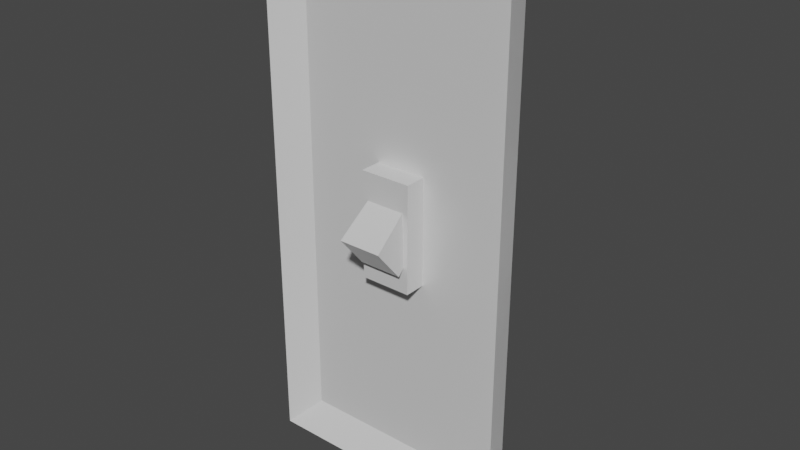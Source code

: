 # Source: Light_switch.blend  (saved by Blender 3.6.11; exported with 4.5.12 LTS)
import bpy
from mathutils import Matrix  # noqa: F401  (used for matrix-valued properties, if any)

bpy.ops.wm.read_factory_settings(use_empty=True)
scene = bpy.context.scene
scene.name = 'Scene'

# ---- materials (node trees are filled in below, after node groups)
mat_plastic = bpy.data.materials.new('Plastic')

# ---- node groups
ng_auto_smooth = bpy.data.node_groups.new('Auto Smooth', 'GeometryNodeTree')
_s = ng_auto_smooth.interface.new_socket(name='Geometry', in_out='OUTPUT', socket_type='NodeSocketGeometry')
_s = ng_auto_smooth.interface.new_socket(name='Geometry', in_out='INPUT', socket_type='NodeSocketGeometry')
_s = ng_auto_smooth.interface.new_socket(name='Angle', in_out='INPUT', socket_type='NodeSocketFloat')
_s.subtype = 'ANGLE'
_s.min_value = 0.0
_s.max_value = 3.142
ng_auto_smooth.is_modifier = True
_N = ng_auto_smooth.nodes; _L = ng_auto_smooth.links
n0 = _N.new('NodeGroupOutput'); n0.name = 'Group Output'; n0.location = (480, -100)
n1 = _N.new('NodeGroupInput'); n1.name = 'Group Input'; n1.location = (-420, -300)
n2 = _N.new('NodeGroupInput'); n2.name = 'Group Input.001'; n2.location = (-60, -100)
n3 = _N.new('GeometryNodeSetShadeSmooth'); n3.name = 'Set Shade Smooth'; n3.location = (120, -100)
n3.domain = 'EDGE'
n4 = _N.new('GeometryNodeSetShadeSmooth'); n4.name = 'Set Shade Smooth.001'; n4.location = (300, -100)
n5 = _N.new('GeometryNodeInputMeshEdgeAngle'); n5.name = 'Edge Angle'; n5.location = (-420, -220)
n6 = _N.new('GeometryNodeInputEdgeSmooth'); n6.name = 'Is Edge Smooth'; n6.location = (-60, -160)
n7 = _N.new('GeometryNodeInputShadeSmooth'); n7.name = 'Is Face Smooth'; n7.location = (-240, -340)
n8 = _N.new('FunctionNodeBooleanMath'); n8.name = 'Boolean Math'; n8.location = (-60, -220)
n9 = _N.new('FunctionNodeCompare'); n9.name = 'Compare'; n9.location = (-240, -180)
n9.operation = 'LESS_EQUAL'
_L.new(n5.outputs[0], n9.inputs[0])
_L.new(n4.outputs[0], n0.inputs[0])
_L.new(n1.outputs[1], n9.inputs[1])
_L.new(n9.outputs[0], n8.inputs[0])
_L.new(n7.outputs[0], n8.inputs[1])
_L.new(n2.outputs[0], n3.inputs[0])
_L.new(n6.outputs[0], n3.inputs[1])
_L.new(n3.outputs[0], n4.inputs[0])
_L.new(n8.outputs[0], n3.inputs[2])
n0.is_active_output = True

# ---- material node trees
mat_plastic.use_nodes = True; mat_plastic.node_tree.nodes.clear()
_N = mat_plastic.node_tree.nodes; _L = mat_plastic.node_tree.links
n0 = _N.new('ShaderNodeBsdfPrincipled'); n0.name = 'Principled BSDF'; n0.location = (10, 300)
n0.distribution = 'GGX'
n0.subsurface_method = 'RANDOM_WALK_SKIN'
n0.inputs[0].default_value = (0.7399, 0.7399, 0.7399, 1.0)
n0.inputs[1].default_value = 0.1064
n0.inputs[2].default_value = 0.3409
n0.inputs[3].default_value = 1.45
n0.inputs[27].default_value = (0.0, 0.0, 0.0, 1.0)
n0.inputs[28].default_value = 1.0
n1 = _N.new('ShaderNodeOutputMaterial'); n1.name = 'Material Output'; n1.location = (300, 300)
_L.new(n0.outputs[0], n1.inputs[0])
n1.is_active_output = True

# ---- world
world_world = bpy.data.worlds.new('World'); scene.world = world_world
world_world.use_nodes = True; world_world.node_tree.nodes.clear()
_N = world_world.node_tree.nodes; _L = world_world.node_tree.links
n0 = _N.new('ShaderNodeOutputWorld'); n0.name = 'World Output'; n0.location = (300, 300)
n1 = _N.new('ShaderNodeBackground'); n1.name = 'Background'; n1.location = (10, 300)
n1.inputs[0].default_value = (0.05088, 0.05088, 0.05088, 1.0)
_L.new(n1.outputs[0], n0.inputs[0])
n0.is_active_output = True
world_world.color = (0.05088, 0.05088, 0.05088)
world_world.use_sun_shadow = False
world_world.sun_shadow_jitter_overblur = 0.0

# ---- meshes
me_base = bpy.data.meshes.new('Base')
me_base.from_pydata([(-0.05, -0.1, 0.0), (0.05, -0.1, 0.0), (-0.05, 0.1, 0.0), (0.05, 0.1, 0.0), (0.00952, 0.01994, 0.008), (0.00952, -0.01994, 0.008), (-0.00952, -0.01994, 0.008), (-0.00952, 0.01994, 0.008), (0.04, -0.09, 0.008), (-0.04, -0.09, 0.008), (-0.04, 0.09, 0.008), (0.04, 0.09, 0.008), (0.00952, -0.01994, 1.863e-09), (-0.00952, -0.01994, 1.863e-09), (-0.00952, 0.01994, -1.863e-09), (0.00952, 0.01994, -1.863e-09)], [], [(0, 1, 8, 9), (3, 2, 10, 11), (2, 0, 9, 10), (1, 3, 11, 8), (6, 5, 12, 13), (5, 6, 9, 8), (7, 4, 11, 10), (6, 7, 10, 9), (4, 5, 8, 11), (13, 12, 15, 14), (5, 4, 15, 12), (4, 7, 14, 15), (7, 6, 13, 14)])
_uv = me_base.uv_layers.new(name='UVMap')
_uv.uv.foreach_set('vector', [0.0, 0.0, 1.0, 0.0, 1.0, 0.0, 0.0, 0.0, 1.0, 1.0, 0.0, 1.0, 0.0, 1.0, 1.0, 1.0, 0.0, 1.0, 0.0, 0.0, 0.0, 0.0, 0.0, 1.0, 1.0, 0.0, 1.0, 1.0, 1.0, 1.0, 1.0, 0.0, 0.381, 0.1693, 0.619, 0.1693, 0.619, 0.1693, 0.381, 0.1693, 0.619, 0.1693, 0.381, 0.1693, 0.0, 0.0, 1.0, 0.0, 0.381, 0.8307, 0.619, 0.8307, 1.0, 1.0, 0.0, 1.0, 0.381, 0.1693, 0.381, 0.8307, 0.0, 1.0, 0.0, 0.0, 0.619, 0.8307, 0.619, 0.1693, 1.0, 0.0, 1.0, 1.0, 0.381, 0.1693, 0.619, 0.1693, 0.619, 0.8307, 0.381, 0.8307, 0.619, 0.1693, 0.619, 0.8307, 0.619, 0.8307, 0.619, 0.1693, 0.619, 0.8307, 0.381, 0.8307, 0.381, 0.8307, 0.619, 0.8307, 0.381, 0.8307, 0.381, 0.1693, 0.381, 0.1693, 0.381, 0.8307])
me_base.materials.append(mat_plastic)
me_base.update()
me_switch = bpy.data.meshes.new('Switch')
me_switch.from_pydata([(-0.008, 0.008, -0.01), (-0.008, -0.008, -0.01), (0.008, 0.008, -0.01), (0.008, -0.008, -0.01), (-0.002153, 0.002153, 0.03), (-0.006391, 0.006391, 0.028), (-0.004214, 0.004214, 0.02958), (-0.002153, -0.002153, 0.03), (-0.006391, -0.006391, 0.028), (-0.004214, -0.004214, 0.02958), (0.002153, 0.002153, 0.03), (0.006391, 0.006391, 0.028), (0.004214, 0.004214, 0.02958), (0.006391, -0.006391, 0.028), (0.002153, -0.002153, 0.03), (0.004214, -0.004214, 0.02958)], [], [(4, 7, 14, 10), (13, 8, 1, 3), (2, 3, 1, 0), (0, 1, 8, 5), (11, 13, 3, 2), (7, 4, 6, 9), (9, 6, 5, 8), (11, 5, 6, 12), (12, 6, 4, 10), (8, 13, 15, 9), (9, 15, 14, 7), (13, 11, 12, 15), (15, 12, 10, 14), (5, 11, 2, 0)])
me_switch.polygons.foreach_set('use_smooth', [True] * 14)
_uv = me_switch.uv_layers.new(name='UVMap')
_uv.uv.foreach_set('vector', [0.4141, 0.2891, 0.5859, 0.2891, 0.5859, 0.4609, 0.4141, 0.4609, 0.625, 0.5156, 0.875, 0.5156, 0.875, 0.75, 0.625, 0.75, 0.375, 0.75, 0.625, 0.75, 0.625, 1.0, 0.375, 1.0, 0.375, 0.0, 0.625, 0.0, 0.625, 0.2344, 0.375, 0.2344, 0.375, 0.5156, 0.625, 0.5156, 0.625, 0.75, 0.375, 0.75, 0.5859, 0.2891, 0.4141, 0.2891, 0.3864, 0.25, 0.6136, 0.25, 0.6136, 0.25, 0.3864, 0.25, 0.375, 0.2344, 0.625, 0.2344, 0.375, 0.5156, 0.125, 0.5156, 0.1364, 0.5, 0.3636, 0.5, 0.375, 0.4886, 0.375, 0.2614, 0.4141, 0.2891, 0.4141, 0.4609, 0.875, 0.5156, 0.625, 0.5156, 0.6364, 0.5, 0.8636, 0.5, 0.625, 0.2614, 0.625, 0.4886, 0.5859, 0.4609, 0.5859, 0.2891, 0.625, 0.5156, 0.375, 0.5156, 0.3864, 0.5, 0.6136, 0.5, 0.6136, 0.5, 0.3864, 0.5, 0.4141, 0.4609, 0.5859, 0.4609, 0.125, 0.5156, 0.375, 0.5156, 0.375, 0.75, 0.125, 0.75])
me_switch.materials.append(mat_plastic)
me_switch.update()

# ---- objects
ob_base = bpy.data.objects.new('Base', me_base)
ob_switch = bpy.data.objects.new('Switch', me_switch)

# ---- transforms, parenting, visibility, modifiers, constraints
ob_base.location = (0.0, 0.0, 0.0)
ob_base.rotation_euler = (-1.571, -0.0, 0.0)
ob_switch.location = (0.0, 0.0, 0.0)
ob_switch.rotation_euler = (-0.8727, -0.0, 0.0)
_m = ob_switch.modifiers.new('Auto Smooth', 'NODES')
_m.node_group = ng_auto_smooth
_gi = [s.identifier for s in ng_auto_smooth.interface.items_tree if s.item_type == 'SOCKET' and s.in_out == 'INPUT']
_m[_gi[1]] = 0.7854  # 'Angle'

# ---- collection membership
scene.collection.objects.link(ob_base)
scene.collection.objects.link(ob_switch)

# ---- scene / render settings (as saved in the file)
scene.frame_start = 1; scene.frame_end = 250; scene.frame_set(0)
scene.render.engine = 'CYCLES'
scene.cycles.sampling_pattern = 'TABULATED_SOBOL'
scene.cycles.bake_type = 'DIFFUSE'
scene.view_settings.view_transform = 'Filmic'
bpy.context.view_layer.update()

# ---- added for rendering (the .blend has no active camera and no usable light): camera, sun
cam_auto = bpy.data.cameras.new('AutoCamera')
cam_auto.lens = 50.0
cam_auto.sensor_width = 36.0
cam_auto.clip_end = 1000.0
ob_auto_camera = bpy.data.objects.new('AutoCamera', cam_auto)
scene.collection.objects.link(ob_auto_camera)
ob_auto_camera.location = (0.210323, -0.244727, 0.168259)
ob_auto_camera.rotation_euler = (1.09748, -7.21219e-08, 0.694738)
scene.camera = ob_auto_camera
light_auto_sun = bpy.data.lights.new('AutoSun', 'SUN')
light_auto_sun.energy = 3.0
light_auto_sun.angle = 0.0523599
ob_auto_sun = bpy.data.objects.new('AutoSun', light_auto_sun)
scene.collection.objects.link(ob_auto_sun)
ob_auto_sun.rotation_euler = (0.872665, 0.174533, 0.523599)
bpy.context.view_layer.update()
